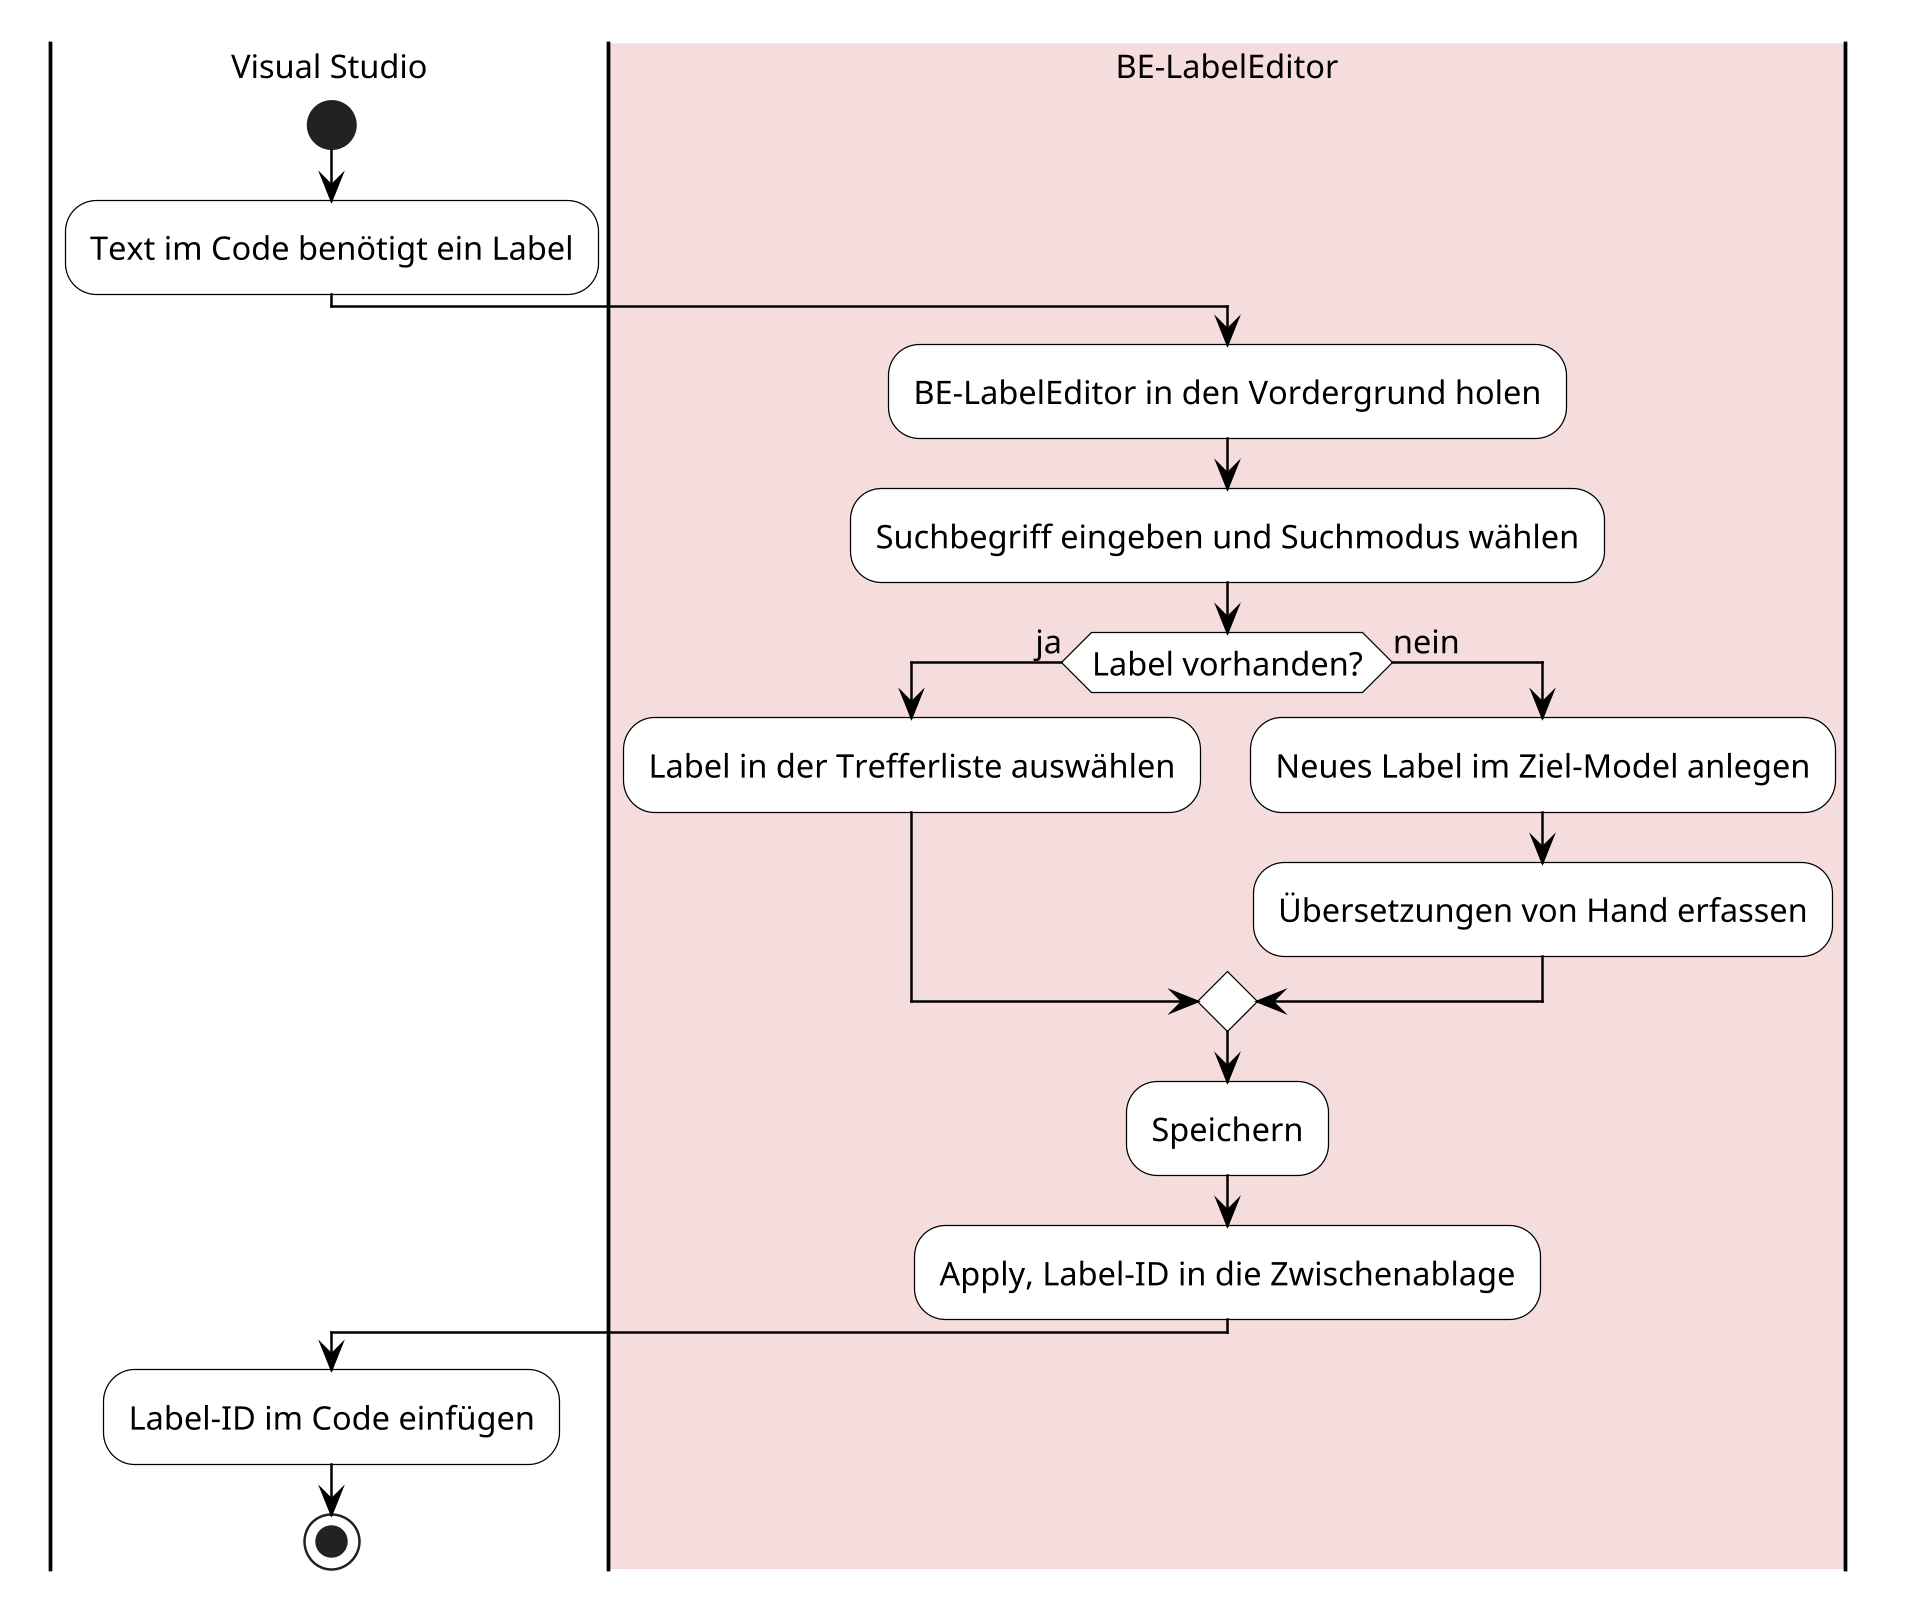

The diagram above was rendered by PlantUML. Its source (embedded in the PNG):
@startuml
' Heutiger Ablauf beim Suchen oder Anlegen eines Labels.
' Die Swimlanes zeigen, wie oft die Anwendung gewechselt wird.
' Rendern: plantuml -tpng -charset UTF-8 Kontextwechsel.puml
' Höhere Auflösung, damit das Bild im PDF scharf bleibt.
skinparam dpi 240

skinparam defaultFontSize 13
skinparam ActivityBackgroundColor White
skinparam ActivityBorderColor Black
skinparam ArrowColor Black

|Visual Studio|
start
:Text im Code benötigt ein Label;
|#F5DDDD|BE-LabelEditor|
:BE-LabelEditor in den Vordergrund holen;
:Suchbegriff eingeben und Suchmodus wählen;
if (Label vorhanden?) then (ja)
  :Label in der Trefferliste auswählen;
else (nein)
  :Neues Label im Ziel-Model anlegen;
  :Übersetzungen von Hand erfassen;
endif
:Speichern;
:Apply, Label-ID in die Zwischenablage;
|Visual Studio|
:Label-ID im Code einfügen;
stop
@enduml